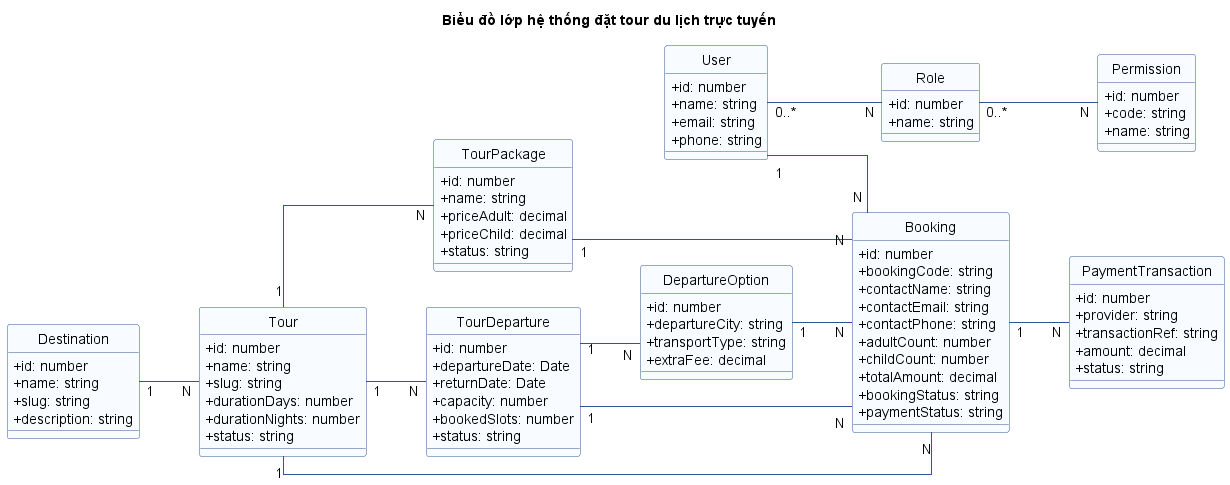

The diagram above was rendered by PlantUML. Its source (embedded in the PNG):
@startuml
title Biểu đồ lớp hệ thống đặt tour du lịch trực tuyến
left to right direction
hide circle
skinparam classAttributeIconSize 0
skinparam linetype ortho

skinparam class {
    BackgroundColor #F8FBFF
    BorderColor #2F5597
    ArrowColor #2F5597
}

class User {
    +id: number
    +name: string
    +email: string
    +phone: string
}

class Role {
    +id: number
    +name: string
}

class Permission {
    +id: number
    +code: string
    +name: string
}

class Destination {
    +id: number
    +name: string
    +slug: string
    +description: string
}

class Tour {
    +id: number
    +name: string
    +slug: string
    +durationDays: number
    +durationNights: number
    +status: string
}

class TourPackage {
    +id: number
    +name: string
    +priceAdult: decimal
    +priceChild: decimal
    +status: string
}

class TourDeparture {
    +id: number
    +departureDate: Date
    +returnDate: Date
    +capacity: number
    +bookedSlots: number
    +status: string
}

class DepartureOption {
    +id: number
    +departureCity: string
    +transportType: string
    +extraFee: decimal
}

class Booking {
    +id: number
    +bookingCode: string
    +contactName: string
    +contactEmail: string
    +contactPhone: string
    +adultCount: number
    +childCount: number
    +totalAmount: decimal
    +bookingStatus: string
    +paymentStatus: string
}

class PaymentTransaction {
    +id: number
    +provider: string
    +transactionRef: string
    +amount: decimal
    +status: string
}

User "1" -- "N" Booking
Destination "1" -- "N" Tour 
Tour "1" -- "N" TourPackage 
Tour "1" -- "N" TourDeparture
TourDeparture "1" -- "N" DepartureOption
Tour "1" -- "N" Booking 
TourPackage "1" -- "N" Booking 
TourDeparture "1" -- "N" Booking 
DepartureOption "1" -- "N" Booking
Booking "1" -- "N" PaymentTransaction 

User "0..*" -- "N" Role 
Role "0..*" -- "N" Permission 

@enduml